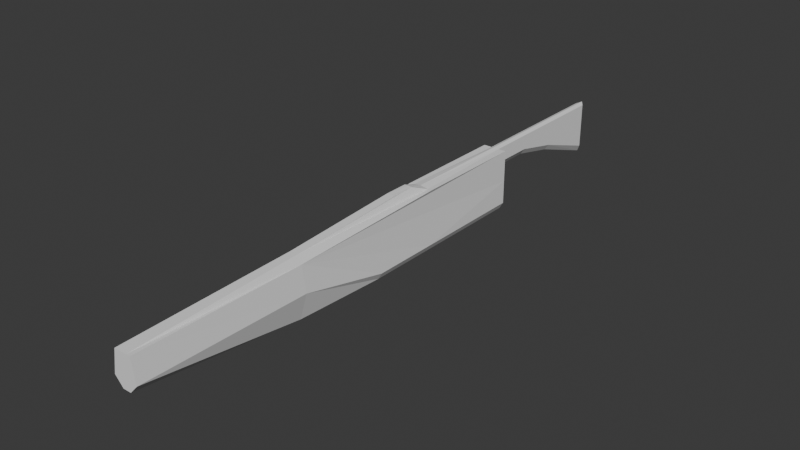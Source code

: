 # Source: Assult_Body_01.blend  (saved by Blender 4.4.32; exported with 4.5.12 LTS)
import bpy
from mathutils import Matrix  # noqa: F401  (used for matrix-valued properties, if any)

bpy.ops.wm.read_factory_settings(use_empty=True)
scene = bpy.context.scene
scene.name = 'Scene'

# ---- world
world_world = bpy.data.worlds.new('World'); scene.world = world_world
world_world.use_nodes = True; world_world.node_tree.nodes.clear()
_N = world_world.node_tree.nodes; _L = world_world.node_tree.links
n0 = _N.new('ShaderNodeOutputWorld'); n0.name = 'World Output'; n0.location = (300, 300)
n1 = _N.new('ShaderNodeBackground'); n1.name = 'Background'; n1.location = (10, 300)
n1.inputs[0].default_value = (0.05088, 0.05088, 0.05088, 1.0)
_L.new(n1.outputs[0], n0.inputs[0])
n0.is_active_output = True
world_world.color = (0.05088, 0.05088, 0.05088)
world_world.sun_shadow_jitter_overblur = 0.0

# ---- meshes
me_001 = bpy.data.meshes.new('立方体.001')
me_001.from_pydata([(0.2524, 0.6771, 2.612), (-0.7684, -1.528, 2.289), (-1.081, 0.4717, 0.2885), (-1.081, 0.4717, 2.612), (-0.4142, 0.6771, 2.612), (0.6065, -1.528, 2.289), (0.9191, 0.4717, 0.2885), (0.9191, 0.4717, 2.612), (0.5996, 0.4717, 0.00112), (-0.7614, 0.4717, 0.00112), (-0.4142, 0.4717, 2.612), (0.2524, 0.4717, 2.612), (-0.4159, -0.7649, 0.04543), (0.2533, -0.7649, 0.04543), (0.2524, -1.528, 2.289), (-0.4142, -1.528, 2.289), (-1.081, -0.04152, 0.2885), (-1.081, -0.3489, 0.2885), (-0.7684, -0.766, 2.289), (-1.081, -0.04152, 2.612), (0.9191, -0.3489, 0.2885), (0.9191, -0.04152, 0.2885), (0.9191, -0.04152, 2.612), (0.6065, -0.766, 2.289), (0.5754, -0.04152, 2.612), (0.2524, -0.766, 2.612), (-0.7372, -0.04152, 2.612), (-0.4142, -0.766, 2.612), (-0.7614, -0.04152, 0.00112), (-0.7614, -0.3489, 0.00112), (0.5996, -0.04152, 0.00112), (0.5996, -0.3489, 0.00112), (-1.081, -1.528, 1.289), (-1.081, 0.4717, 1.289), (0.9191, 0.4717, 1.289), (0.9191, -1.528, 1.289), (0.2524, -1.528, 0.909), (-0.4142, -1.528, 0.909), (-0.4142, 0.4717, 1.981), (0.2524, 0.4717, 1.981), (0.9191, -0.7649, 1.21), (-1.081, -0.7649, 1.21), (-0.4142, 0.6771, 1.977), (0.2524, 0.6771, 1.977), (-0.4142, 0.8772, 1.557), (0.2524, 0.8772, 1.557), (0.2524, 0.8772, 2.612), (-0.4142, 0.8772, 2.612), (-0.4142, 1.161, 0.6512), (0.2524, 1.161, 0.6512), (0.2524, 1.161, 2.612), (-0.4142, 1.161, 2.612), (-0.08091, 0.6771, 1.719), (-0.08091, 0.4717, 0.00112), (-0.08091, 0.4717, 2.674), (-0.0813, -0.7649, 0.04543), (-0.08091, -1.528, 2.289), (-0.08091, 0.6771, 2.674), (-0.08091, -0.04152, 0.00112), (-0.08091, -0.3489, 0.00112), (-0.08091, -0.04152, 2.674), (-0.08091, -0.766, 2.612), (-0.08091, 0.4717, 1.723), (-0.08091, -1.528, 0.909), (-0.08091, 0.8772, 1.299), (-0.08091, 0.8772, 2.674), (-0.08091, 1.176, 0.3232), (-0.08091, 1.185, 2.674), (0.2524, -0.121, 2.918), (0.2524, -0.2253, 2.918), (-0.4142, -0.121, 2.918), (-0.4142, -0.2253, 2.918), (-0.08091, -0.121, 2.927), (-0.08091, -0.2253, 2.918)], [], [(41, 18, 19, 3, 33, 2, 16, 17), (39, 11, 7, 34), (40, 23, 5, 35), (37, 15, 1, 32), (17, 29, 12, 41), (27, 18, 1, 15), (23, 25, 14, 5), (61, 27, 15, 56), (41, 12, 37, 32), (55, 13, 36, 63), (35, 5, 14, 36), (63, 56, 15, 37), (33, 3, 10, 38), (54, 11, 0, 57), (53, 8, 30, 58), (58, 30, 31, 59), (2, 9, 28, 16), (16, 28, 29, 17), (54, 10, 26, 60), (25, 24, 68, 69), (7, 11, 24, 22), (22, 24, 25, 23), (10, 3, 19, 26), (26, 19, 18, 27), (8, 6, 21, 30), (30, 21, 20, 31), (22, 23, 40, 20, 21, 6, 34, 7), (32, 1, 18, 41), (38, 10, 4, 42), (53, 62, 39, 8), (2, 33, 38, 9), (59, 31, 13, 55), (31, 20, 40, 13), (13, 40, 35, 36), (52, 42, 44, 64), (8, 39, 34, 6), (11, 39, 43, 0), (62, 38, 42, 52), (44, 47, 51, 48), (0, 43, 45, 46), (42, 4, 47, 44), (57, 0, 46, 65), (66, 67, 50, 49), (64, 44, 48, 66), (65, 46, 50, 67), (46, 45, 49, 50), (47, 65, 67, 51), (45, 64, 66, 49), (48, 51, 67, 66), (4, 57, 65, 47), (39, 62, 52, 43), (43, 52, 64, 45), (29, 59, 55, 12), (9, 38, 62, 53), (26, 27, 71, 70), (11, 54, 60, 24), (28, 58, 59, 29), (9, 53, 58, 28), (10, 54, 57, 4), (36, 14, 56, 63), (12, 55, 63, 37), (25, 61, 56, 14), (72, 70, 71, 73), (68, 72, 73, 69), (24, 60, 72, 68), (60, 26, 70, 72), (61, 25, 69, 73), (27, 61, 73, 71)])
_uv = me_001.uv_layers.new(name='UVマップ')
_uv.uv.foreach_set('vector', [0.5, 0.08333, 0.625, 0.08333, 0.625, 0.1667, 0.625, 0.25, 0.5, 0.25, 0.375, 0.25, 0.375, 0.1667, 0.375, 0.08333, 0.5, 0.4167, 0.625, 0.4167, 0.625, 0.5, 0.5, 0.5, 0.5, 0.6667, 0.625, 0.6667, 0.625, 0.75, 0.5, 0.75, 0.5, 0.9167, 0.625, 0.9167, 0.625, 1.0, 0.5, 1.0, 0.125, 0.6667, 0.2083, 0.6667, 0.5, 0.2773, 0.5, 0.08333, 0.7917, 0.6667, 0.875, 0.6667, 0.875, 0.75, 0.7917, 0.75, 0.625, 0.6667, 0.7083, 0.6667, 0.7083, 0.75, 0.625, 0.75, 0.75, 0.6667, 0.7917, 0.6667, 0.7917, 0.75, 0.75, 0.75, 0.5, 0.08333, 0.5, 0.2773, 0.5, 0.9167, 0.5, 0.0, 0.5, 0.3749, 0.5, 0.4725, 0.5, 0.8333, 0.5, 0.875, 0.5, 0.75, 0.625, 0.75, 0.625, 0.8333, 0.5, 0.8333, 0.5, 0.875, 0.625, 0.875, 0.625, 0.9167, 0.5, 0.9167, 0.5, 0.25, 0.625, 0.25, 0.625, 0.3333, 0.5, 0.3333, 0.75, 0.5, 0.7083, 0.5, 0.7083, 0.5, 0.75, 0.5, 0.25, 0.5, 0.2917, 0.5, 0.2917, 0.5833, 0.25, 0.5833, 0.25, 0.5833, 0.2917, 0.5833, 0.2917, 0.6667, 0.25, 0.6667, 0.125, 0.5, 0.2083, 0.5, 0.2083, 0.5833, 0.125, 0.5833, 0.125, 0.5833, 0.2083, 0.5833, 0.2083, 0.6667, 0.125, 0.6667, 0.75, 0.5, 0.7917, 0.5, 0.7917, 0.5833, 0.75, 0.5833, 0.7083, 0.6667, 0.7083, 0.5833, 0.7083, 0.5833, 0.7083, 0.6667, 0.625, 0.5, 0.7083, 0.5, 0.7083, 0.5833, 0.625, 0.5833, 0.625, 0.5833, 0.7083, 0.5833, 0.7083, 0.6667, 0.625, 0.6667, 0.7917, 0.5, 0.875, 0.5, 0.875, 0.5833, 0.7917, 0.5833, 0.7917, 0.5833, 0.875, 0.5833, 0.875, 0.6667, 0.7917, 0.6667, 0.2917, 0.5, 0.375, 0.5, 0.375, 0.5833, 0.2917, 0.5833, 0.2917, 0.5833, 0.375, 0.5833, 0.375, 0.6667, 0.2917, 0.6667, 0.625, 0.5833, 0.625, 0.6667, 0.5, 0.6667, 0.375, 0.6667, 0.375, 0.5833, 0.375, 0.5, 0.5, 0.5, 0.625, 0.5, 0.5, 0.0, 0.625, 0.0, 0.625, 0.08333, 0.5, 0.08333, 0.5, 0.3333, 0.625, 0.3333, 0.625, 0.3333, 0.5, 0.3333, 0.375, 0.375, 0.5, 0.375, 0.5, 0.4167, 0.375, 0.4167, 0.375, 0.25, 0.5, 0.25, 0.5, 0.3333, 0.375, 0.3333, 0.25, 0.6667, 0.2917, 0.6667, 0.5, 0.4725, 0.5, 0.3749, 0.2917, 0.6667, 0.375, 0.6667, 0.5, 0.6667, 0.5, 0.4725, 0.5, 0.4725, 0.5, 0.6667, 0.5, 0.75, 0.5, 0.8333, 0.5, 0.375, 0.5, 0.3333, 0.5, 0.3333, 0.5, 0.375, 0.375, 0.4167, 0.5, 0.4167, 0.5, 0.5, 0.375, 0.5, 0.625, 0.4167, 0.5, 0.4167, 0.5, 0.4167, 0.625, 0.4167, 0.5, 0.375, 0.5, 0.3333, 0.5, 0.3333, 0.5, 0.375, 0.5, 0.3333, 0.625, 0.3333, 0.625, 0.3333, 0.5, 0.3333, 0.625, 0.4167, 0.5, 0.4167, 0.5, 0.4167, 0.625, 0.4167, 0.5, 0.3333, 0.625, 0.3333, 0.625, 0.3333, 0.5, 0.3333, 0.75, 0.5, 0.7083, 0.5, 0.7083, 0.5, 0.75, 0.5, 0.5, 0.375, 0.625, 0.375, 0.625, 0.4167, 0.5, 0.4167, 0.5, 0.375, 0.5, 0.3333, 0.5, 0.3333, 0.5, 0.375, 0.75, 0.5, 0.7083, 0.5, 0.7083, 0.5, 0.75, 0.5, 0.625, 0.4167, 0.5, 0.4167, 0.5, 0.4167, 0.625, 0.4167, 0.7917, 0.5, 0.75, 0.5, 0.75, 0.5, 0.7917, 0.5, 0.5, 0.4167, 0.5, 0.375, 0.5, 0.375, 0.5, 0.4167, 0.5, 0.3333, 0.625, 0.3333, 0.625, 0.375, 0.5, 0.375, 0.7917, 0.5, 0.75, 0.5, 0.75, 0.5, 0.7917, 0.5, 0.5, 0.4167, 0.5, 0.375, 0.5, 0.375, 0.5, 0.4167, 0.5, 0.4167, 0.5, 0.375, 0.5, 0.375, 0.5, 0.4167, 0.2083, 0.6667, 0.25, 0.6667, 0.5, 0.3749, 0.5, 0.2773, 0.375, 0.3333, 0.5, 0.3333, 0.5, 0.375, 0.375, 0.375, 0.7917, 0.5833, 0.7917, 0.6667, 0.7917, 0.6667, 0.7917, 0.5833, 0.7083, 0.5, 0.75, 0.5, 0.75, 0.5833, 0.7083, 0.5833, 0.2083, 0.5833, 0.25, 0.5833, 0.25, 0.6667, 0.2083, 0.6667, 0.2083, 0.5, 0.25, 0.5, 0.25, 0.5833, 0.2083, 0.5833, 0.7917, 0.5, 0.75, 0.5, 0.75, 0.5, 0.7917, 0.5, 0.5, 0.8333, 0.625, 0.8333, 0.625, 0.875, 0.5, 0.875, 0.5, 0.2773, 0.5, 0.3749, 0.5, 0.875, 0.5, 0.9167, 0.7083, 0.6667, 0.75, 0.6667, 0.75, 0.75, 0.7083, 0.75, 0.75, 0.5833, 0.7917, 0.5833, 0.7917, 0.6667, 0.75, 0.6667, 0.7083, 0.5833, 0.75, 0.5833, 0.75, 0.6667, 0.7083, 0.6667, 0.7083, 0.5833, 0.75, 0.5833, 0.75, 0.5833, 0.7083, 0.5833, 0.75, 0.5833, 0.7917, 0.5833, 0.7917, 0.5833, 0.75, 0.5833, 0.75, 0.6667, 0.7083, 0.6667, 0.7083, 0.6667, 0.75, 0.6667, 0.7917, 0.6667, 0.75, 0.6667, 0.75, 0.6667, 0.7917, 0.6667])
me_001.update()

# ---- objects
ob_x = bpy.data.objects.new('立方体', me_001)

# ---- transforms, parenting, visibility, modifiers, constraints
ob_x.location = (0.0, 0.0, 0.0)
ob_x.scale = (0.2171, 3.939, 0.4187)

# ---- collection membership
scene.collection.objects.link(ob_x)

# ---- scene / render settings (as saved in the file)
scene.frame_start = 1; scene.frame_end = 250; scene.frame_set(1)
scene.render.engine = 'BLENDER_EEVEE_NEXT'
bpy.context.view_layer.update()

# ---- added for rendering (the .blend has no active camera and no usable light): camera, sun
cam_auto = bpy.data.cameras.new('AutoCamera')
cam_auto.lens = 50.0
cam_auto.sensor_width = 36.0
cam_auto.clip_end = 1000.0
ob_auto_camera = bpy.data.objects.new('AutoCamera', cam_auto)
scene.collection.objects.link(ob_auto_camera)
ob_auto_camera.location = (9.94158, -12.6278, 8.58038)
ob_auto_camera.rotation_euler = (1.09748, -7.21219e-08, 0.694738)
scene.camera = ob_auto_camera
light_auto_sun = bpy.data.lights.new('AutoSun', 'SUN')
light_auto_sun.energy = 3.0
light_auto_sun.angle = 0.0523599
ob_auto_sun = bpy.data.objects.new('AutoSun', light_auto_sun)
scene.collection.objects.link(ob_auto_sun)
ob_auto_sun.rotation_euler = (0.872665, 0.174533, 0.523599)
bpy.context.view_layer.update()
